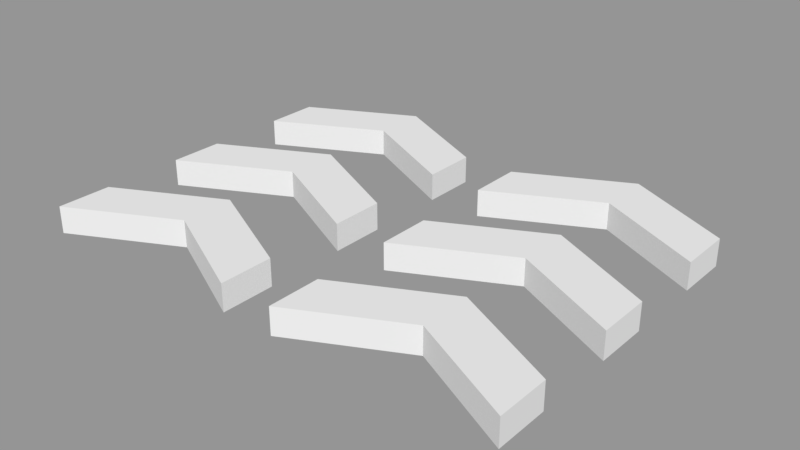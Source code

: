# Source: Wipeout.blend  (saved by Blender 2.77.0; exported with 4.5.12 LTS)
import bpy
from mathutils import Matrix  # noqa: F401  (used for matrix-valued properties, if any)

bpy.ops.wm.read_factory_settings(use_empty=True)
scene = bpy.context.scene
scene.name = 'ChevronLight'

# ---- collections
col_collection_1 = bpy.data.collections.new('Collection 1'); scene.collection.children.link(col_collection_1)

# ---- materials (node trees are filled in below, after node groups)
mat_pmat_polishedstone = bpy.data.materials.new('pmat/PolishedStone')
mat_chevronlight1 = bpy.data.materials.new('ChevronLight1')
mat_chevronlight1.alpha_threshold = 0.0
mat_chevronlight1.use_transparent_shadow = False
mat_chevronlight1.roughness = 0.5
mat_chevronlight2 = bpy.data.materials.new('ChevronLight2')
mat_chevronlight2.alpha_threshold = 0.0
mat_chevronlight2.use_transparent_shadow = False
mat_chevronlight2.roughness = 0.5
mat_chevronlight3 = bpy.data.materials.new('ChevronLight3')
mat_chevronlight3.alpha_threshold = 0.0
mat_chevronlight3.use_transparent_shadow = False
mat_chevronlight3.roughness = 0.5

# ---- material node trees

# ---- meshes
me_chevronlight_mesh = bpy.data.meshes.new('ChevronLight.mesh')
me_chevronlight_mesh.from_pydata([(4.0, -0.3333, -0.25), (0.0, 1.667, -0.25), (4.0, -2.333, -0.25), (0.0, -0.3333, -0.25), (-4.0, -0.3333, -0.25), (-4.0, -2.333, -0.25), (0.0, 1.667, 0.75), (0.0, -0.3333, 0.75), (4.0, -2.333, 0.75), (4.0, -0.3333, 0.75), (-4.0, -0.3333, 0.75), (-4.0, -2.333, 0.75), (4.0, 4.667, -0.25), (0.0, 6.667, -0.25), (4.0, 2.667, -0.25), (0.0, 4.667, -0.25), (-4.0, 4.667, -0.25), (-4.0, 2.667, -0.25), (0.0, 6.667, 0.75), (0.0, 4.667, 0.75), (4.0, 2.667, 0.75), (4.0, 4.667, 0.75), (-4.0, 4.667, 0.75), (-4.0, 2.667, 0.75), (4.0, -5.333, -0.25), (0.0, -3.333, -0.25), (4.0, -7.333, -0.25), (0.0, -5.333, -0.25), (-4.0, -5.333, -0.25), (-4.0, -7.333, -0.25), (0.0, -3.333, 0.75), (0.0, -5.333, 0.75), (4.0, -7.333, 0.75), (4.0, -5.333, 0.75), (-4.0, -5.333, 0.75), (-4.0, -7.333, 0.75)], [], [(3, 1, 0, 2), (3, 5, 4, 1), (7, 8, 9, 6), (7, 6, 10, 11), (5, 3, 7, 11), (4, 5, 11, 10), (0, 1, 6, 9), (1, 4, 10, 6), (2, 0, 9, 8), (3, 2, 8, 7), (15, 13, 12, 14), (15, 17, 16, 13), (19, 20, 21, 18), (19, 18, 22, 23), (17, 15, 19, 23), (16, 17, 23, 22), (12, 13, 18, 21), (13, 16, 22, 18), (14, 12, 21, 20), (15, 14, 20, 19), (27, 25, 24, 26), (27, 29, 28, 25), (31, 32, 33, 30), (31, 30, 34, 35), (29, 27, 31, 35), (28, 29, 35, 34), (24, 25, 30, 33), (25, 28, 34, 30), (26, 24, 33, 32), (27, 26, 32, 31)])
me_chevronlight_mesh.polygons.foreach_set('material_index', [1, 1, 1, 1, 1, 1, 1, 1, 1, 1, 2, 2, 2, 2, 2, 2, 2, 2, 2, 2, 0, 0, 0, 0, 0, 0, 0, 0, 0, 0])
_k = set([(0, 1), (0, 2), (0, 9), (1, 3), (1, 4), (1, 6), (2, 3), (2, 8), (3, 5), (3, 7), (4, 5), (4, 10), (5, 11), (6, 7), (6, 9), (6, 10), (7, 8), (7, 11), (8, 9), (10, 11), (12, 13), (12, 14), (12, 21), (13, 15), (13, 16), (13, 18), (14, 15), (14, 20), (15, 17), (15, 19), (16, 17), (16, 22), (17, 23), (18, 19), (18, 21), (18, 22), (19, 20), (19, 23), (20, 21), (22, 23), (24, 25), (24, 26), (24, 33), (25, 27), (25, 28), (25, 30), (26, 27), (26, 32), (27, 29), (27, 31), (28, 29), (28, 34), (29, 35), (30, 31), (30, 33), (30, 34), (31, 32), (31, 35), (32, 33), (34, 35)])
me_chevronlight_mesh.attributes.new('sharp_edge', 'BOOLEAN', 'EDGE').data.foreach_set('value', [ (min(e.vertices), max(e.vertices)) in _k for e in me_chevronlight_mesh.edges])
me_chevronlight_mesh.materials.append(mat_chevronlight1)
me_chevronlight_mesh.materials.append(mat_chevronlight2)
me_chevronlight_mesh.materials.append(mat_chevronlight3)
me_chevronlight_mesh.use_remesh_preserve_volume = False
me_chevronlight_mesh.use_remesh_preserve_attributes = False
me_chevronlight_mesh.use_mirror_vertex_groups = False
me_chevronlight_mesh.update()

# ---- objects
ob_chevronlight = bpy.data.objects.new('!ChevronLight', None)
ob_chevronlight_gcol = bpy.data.objects.new('ChevronLight.gcol', me_chevronlight_mesh)
ob_chevronlight_mesh = bpy.data.objects.new('ChevronLight.mesh', me_chevronlight_mesh)

# ---- transforms, parenting, visibility, modifiers, constraints
ob_chevronlight.location = (0.0, 0.0, 0.0)
ob_chevronlight.empty_image_offset = (0.0, 0.0)
ob_chevronlight.lineart.crease_threshold = 0.0
ob_chevronlight_gcol.parent = ob_chevronlight
ob_chevronlight_gcol.location = (-5.0, 0.0, 0.0)
ob_chevronlight_gcol.lineart.crease_threshold = 0.0
ob_chevronlight_gcol.material_slots[0].link = 'OBJECT'; ob_chevronlight_gcol.material_slots[0].material = mat_pmat_polishedstone
ob_chevronlight_gcol.material_slots[1].link = 'OBJECT'; ob_chevronlight_gcol.material_slots[1].material = mat_pmat_polishedstone
ob_chevronlight_gcol.material_slots[2].link = 'OBJECT'; ob_chevronlight_gcol.material_slots[2].material = mat_pmat_polishedstone
ob_chevronlight_mesh.parent = ob_chevronlight
ob_chevronlight_mesh.location = (5.0, 0.0, 0.0)
ob_chevronlight_mesh.lineart.crease_threshold = 0.0
_m = ob_chevronlight_mesh.modifiers.new('EdgeSplit', 'EDGE_SPLIT')
_m.use_edge_angle = False

# ---- collection membership
col_collection_1.objects.link(ob_chevronlight)
col_collection_1.objects.link(ob_chevronlight_gcol)
col_collection_1.objects.link(ob_chevronlight_mesh)

# ---- scene / render settings (as saved in the file)
scene.frame_start = 1; scene.frame_end = 250; scene.frame_set(1)
scene.render.engine = 'BLENDER_EEVEE_NEXT'
scene.render.image_settings.exr_codec = 'NONE'
scene.render.resolution_percentage = 50
scene.render.dither_intensity = 0.0
scene.render.simplify_subdivision_render = 0
scene.render.simplify_child_particles_render = 0.0
scene.cycles.use_denoising = False
scene.cycles.samples = 128
scene.cycles.sampling_pattern = 'TABULATED_SOBOL'
scene.cycles.light_sampling_threshold = 0.0
scene.cycles.use_adaptive_sampling = False
scene.cycles.use_light_tree = False
scene.cycles.blur_glossy = 0.0
scene.cycles.sample_clamp_indirect = 0.0
scene.view_settings.view_transform = 'Standard'
bpy.context.view_layer.update()

# ---- added for rendering (the .blend has no active camera and no usable light): camera, sun + grey world if the file has none
cam_auto = bpy.data.cameras.new('AutoCamera')
cam_auto.lens = 50.0
cam_auto.sensor_width = 36.0
cam_auto.clip_end = 1000.0
ob_auto_camera = bpy.data.objects.new('AutoCamera', cam_auto)
scene.collection.objects.link(ob_auto_camera)
ob_auto_camera.location = (21.1186, -25.6757, 17.1449)
ob_auto_camera.rotation_euler = (1.09748, -7.21219e-08, 0.694738)
scene.camera = ob_auto_camera
light_auto_sun = bpy.data.lights.new('AutoSun', 'SUN')
light_auto_sun.energy = 3.0
light_auto_sun.angle = 0.0523599
ob_auto_sun = bpy.data.objects.new('AutoSun', light_auto_sun)
scene.collection.objects.link(ob_auto_sun)
ob_auto_sun.rotation_euler = (0.872665, 0.174533, 0.523599)
if scene.world is None:
    world_auto = bpy.data.worlds.new('AutoWorld')
    world_auto.color = (0.3, 0.3, 0.3)
    scene.world = world_auto
bpy.context.view_layer.update()
